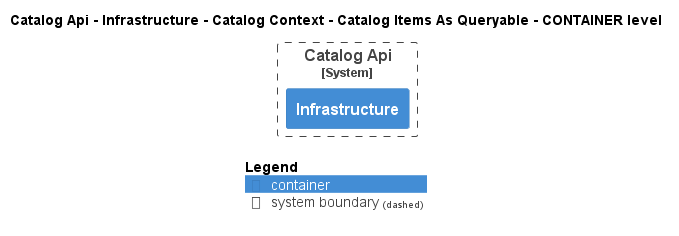

The diagram above was rendered by PlantUML. Its source (embedded in the PNG):
@startuml
!pragma layout smetana
!include ..\..\..\..\..\..\..\..\.c4s\C4_Container.puml

AddElementTag("state:new", $bgColor=green, $fontColor=#ffffff, $borderColor=green, $shadowing="False")
AddElementTag("state:changed", $bgColor=orange, $fontColor=#ffffff, $borderColor=orange, $shadowing="False")
AddElementTag("state:removed", $bgColor=red, $fontColor=#ffffff, $borderColor=red, $shadowing="False")

AddRelTag("state:new", $textColor=green, $lineColor=green)
AddRelTag("state:changed", $textColor=orange, $lineColor=orange)
AddRelTag("state:removed", $textColor=red, $lineColor=red)

SHOW_PERSON_PORTRAIT()
LAYOUT_TOP_DOWN()

skinparam linetype polyline

title Catalog Api - Infrastructure - Catalog Context - Catalog Items As Queryable - CONTAINER level


System_Boundary(dotnet.eShop.Architecture.SoftwareSystems.CatalogApi, "Catalog Api") {
    Container(dotnet.eShop.Architecture.SoftwareSystems.CatalogApi.Containers.Infrastructure, "Infrastructure", "", "")
}



SHOW_LEGEND()
@enduml